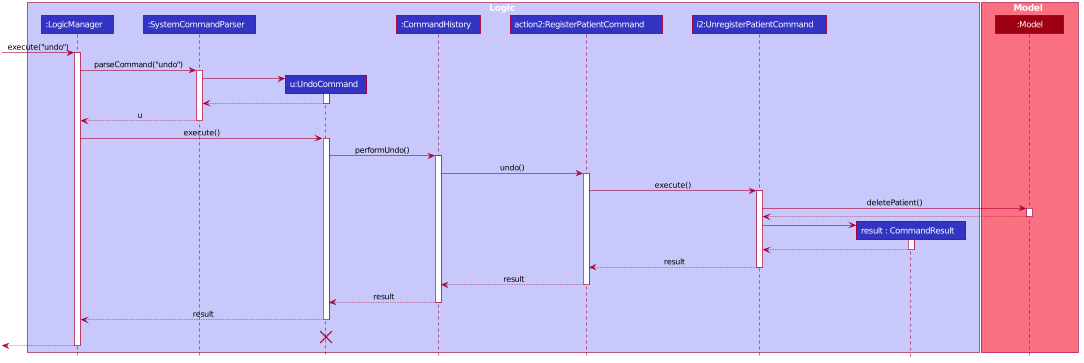

The diagram above was rendered by PlantUML. Its source (embedded in the PNG):
@startuml








skinparam BackgroundColor #FFFFFFF

skinparam Shadowing false

skinparam Class {
    FontColor #FFFFFF
    BorderThickness 1
    BorderColor #FFFFFF
    StereotypeFontColor #FFFFFF
    FontName Arial
}

skinparam Actor {
    BorderColor #000000
    Color #000000
    FontName Arial
}

skinparam Sequence {
    MessageAlign center
    BoxFontSize 15
    BoxPadding 0
    BoxFontColor #FFFFFF
    FontName Arial
}

skinparam Participant {
    FontColor #FFFFFFF
    Padding 20
}

skinparam MinClassWidth 100
skinparam ParticipantPadding 20
skinparam Shadowing false
skinparam DefaultTextAlignment center
skinparam packageStyle Rectangle

hide footbox
hide members
hide circle

box Logic #C8C8FA
participant ":LogicManager   " as LogicManager #3333C4
participant ":SystemCommandParser   " as Parser #3333C4
participant "u:UndoCommand  " as UndoCommand #3333C4
participant ":CommandHistory  " as CommandHistory #3333C4

participant "action2:RegisterPatientCommand      " as ActionPair #3333C4
participant "i2:UnregisterPatientCommand    " as UnregisterPatientCommand #3333C4

participant "result : CommandResult   " as CommandResult #3333C4
end box

box Model #F97181
participant ":Model" as Model #9D0012
end box
[-> LogicManager : execute("undo")
activate LogicManager

LogicManager -> Parser : parseCommand("undo")
activate Parser

create UndoCommand
Parser -> UndoCommand
activate UndoCommand

UndoCommand --> Parser
deactivate UndoCommand

Parser --> LogicManager : u
deactivate Parser

LogicManager -> UndoCommand : execute()
activate UndoCommand

UndoCommand -> CommandHistory : performUndo()
activate CommandHistory

CommandHistory -> ActionPair : undo()
activate ActionPair

ActionPair -> UnregisterPatientCommand : execute()
activate UnregisterPatientCommand

UnregisterPatientCommand -> Model : deletePatient()
activate Model

return

create CommandResult
UnregisterPatientCommand -> CommandResult
activate CommandResult
return

UnregisterPatientCommand --> ActionPair : result
deactivate UnregisterPatientCommand

ActionPair --> CommandHistory : result
deactivate ActionPair

CommandHistory --> UndoCommand : result
deactivate CommandHistory

UndoCommand --> LogicManager : result
deactivate UndoCommand
UndoCommand -[hidden]-> LogicManager : result
destroy UndoCommand

[<--LogicManager
deactivate LogicManager
@enduml